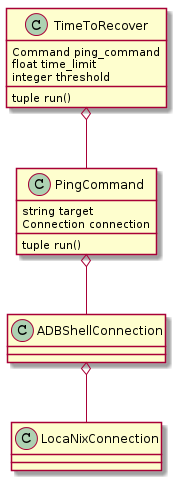

The diagram above was rendered by PlantUML. Its source (embedded in the PNG):
@startuml
TimeToRecover: Command ping_command
TimeToRecover: float time_limit
TimeToRecover: integer threshold
TimeToRecover: tuple run()

TimeToRecover o-- PingCommand

PingCommand: string target
PingCommand: Connection connection
PingCommand: tuple run()

PingCommand o-- ADBShellConnection

ADBShellConnection o-- LocaNixConnection

@enduml